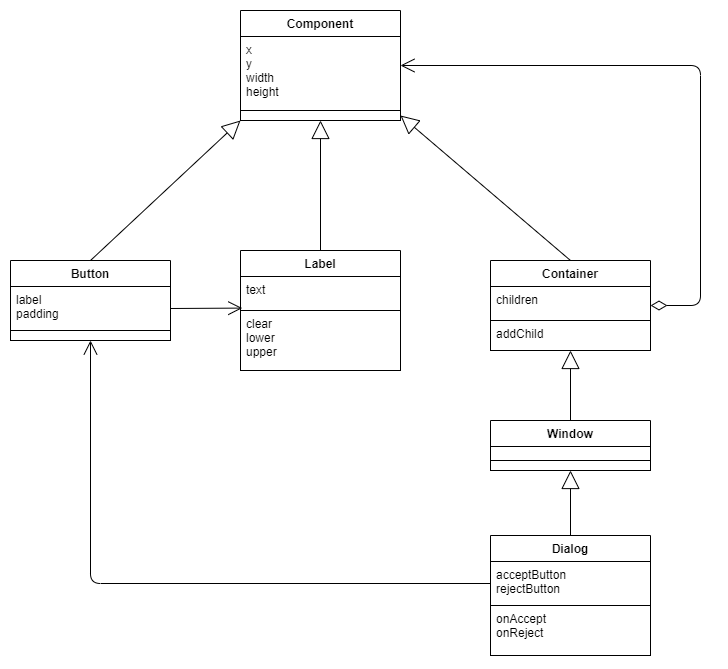

The diagram above was exported from draw.io. Its source (the exported page's mxGraphModel, read from the mxfile embedded in the PNG):
<mxGraphModel dx="1071" dy="563" grid="1" gridSize="10" guides="1" tooltips="1" connect="1" arrows="1" fold="1" page="1" pageScale="1" pageWidth="827" pageHeight="1169" background="#FFFFFF" math="0" shadow="0">
  <root>
    <mxCell id="0" />
    <mxCell id="1" parent="0" />
    <mxCell id="35" value="Container" style="swimlane;fontStyle=1;align=center;verticalAlign=top;childLayout=stackLayout;horizontal=1;startSize=26;horizontalStack=0;resizeParent=1;resizeParentMax=0;resizeLast=0;collapsible=1;marginBottom=0;fontColor=#000000;strokeColor=#000000;fillColor=#FFFFFF;" parent="1" vertex="1">
      <mxGeometry x="570" y="250" width="160" height="90" as="geometry" />
    </mxCell>
    <mxCell id="36" value="children" style="text;strokeColor=#000000;fillColor=#FFFFFF;align=left;verticalAlign=top;spacingLeft=4;spacingRight=4;overflow=hidden;rotatable=0;points=[[0,0.5],[1,0.5]];portConstraint=eastwest;fontColor=#000000;" parent="35" vertex="1">
      <mxGeometry y="26" width="160" height="34" as="geometry" />
    </mxCell>
    <mxCell id="38" value="addChild" style="text;strokeColor=#000000;fillColor=#FFFFFF;align=left;verticalAlign=top;spacingLeft=4;spacingRight=4;overflow=hidden;rotatable=0;points=[[0,0.5],[1,0.5]];portConstraint=eastwest;fontColor=#000000;" parent="35" vertex="1">
      <mxGeometry y="60" width="160" height="30" as="geometry" />
    </mxCell>
    <mxCell id="56" value="Dialog" style="swimlane;fontStyle=1;align=center;verticalAlign=top;childLayout=stackLayout;horizontal=1;startSize=26;horizontalStack=0;resizeParent=1;resizeParentMax=0;resizeLast=0;collapsible=1;marginBottom=0;fontColor=#000000;strokeColor=#000000;fillColor=#FFFFFF;" parent="1" vertex="1">
      <mxGeometry x="570" y="525" width="160" height="120" as="geometry" />
    </mxCell>
    <mxCell id="57" value="acceptButton&#10;rejectButton" style="text;strokeColor=#000000;fillColor=#FFFFFF;align=left;verticalAlign=top;spacingLeft=4;spacingRight=4;overflow=hidden;rotatable=0;points=[[0,0.5],[1,0.5]];portConstraint=eastwest;fontColor=#000000;" parent="56" vertex="1">
      <mxGeometry y="26" width="160" height="44" as="geometry" />
    </mxCell>
    <mxCell id="59" value="onAccept&#10;onReject" style="text;strokeColor=#000000;fillColor=#FFFFFF;align=left;verticalAlign=top;spacingLeft=4;spacingRight=4;overflow=hidden;rotatable=0;points=[[0,0.5],[1,0.5]];portConstraint=eastwest;fontColor=#000000;" parent="56" vertex="1">
      <mxGeometry y="70" width="160" height="50" as="geometry" />
    </mxCell>
    <mxCell id="60" value="Label" style="swimlane;fontStyle=1;align=center;verticalAlign=top;childLayout=stackLayout;horizontal=1;startSize=26;horizontalStack=0;resizeParent=1;resizeParentMax=0;resizeLast=0;collapsible=1;marginBottom=0;fontColor=#000000;strokeColor=#000000;fillColor=#FFFFFF;" parent="1" vertex="1">
      <mxGeometry x="320" y="240" width="160" height="120" as="geometry" />
    </mxCell>
    <mxCell id="61" value="text" style="text;strokeColor=#000000;fillColor=#FFFFFF;align=left;verticalAlign=top;spacingLeft=4;spacingRight=4;overflow=hidden;rotatable=0;points=[[0,0.5],[1,0.5]];portConstraint=eastwest;fontColor=#000000;" parent="60" vertex="1">
      <mxGeometry y="26" width="160" height="34" as="geometry" />
    </mxCell>
    <mxCell id="63" value="clear&#10;lower&#10;upper" style="text;strokeColor=#000000;fillColor=#FFFFFF;align=left;verticalAlign=top;spacingLeft=4;spacingRight=4;overflow=hidden;rotatable=0;points=[[0,0.5],[1,0.5]];portConstraint=eastwest;fontColor=#000000;" parent="60" vertex="1">
      <mxGeometry y="60" width="160" height="60" as="geometry" />
    </mxCell>
    <mxCell id="64" value="Window" style="swimlane;fontStyle=1;align=center;verticalAlign=top;childLayout=stackLayout;horizontal=1;startSize=26;horizontalStack=0;resizeParent=1;resizeParentMax=0;resizeLast=0;collapsible=1;marginBottom=0;fontColor=#000000;strokeColor=#000000;fillColor=#FFFFFF;" parent="1" vertex="1">
      <mxGeometry x="570" y="410" width="160" height="50" as="geometry" />
    </mxCell>
    <mxCell id="65" value="" style="text;strokeColor=#000000;fillColor=#FFFFFF;align=left;verticalAlign=top;spacingLeft=4;spacingRight=4;overflow=hidden;rotatable=0;points=[[0,0.5],[1,0.5]];portConstraint=eastwest;fontColor=#000000;" parent="64" vertex="1">
      <mxGeometry y="26" width="160" height="14" as="geometry" />
    </mxCell>
    <mxCell id="67" value="" style="text;strokeColor=#000000;fillColor=#FFFFFF;align=left;verticalAlign=top;spacingLeft=4;spacingRight=4;overflow=hidden;rotatable=0;points=[[0,0.5],[1,0.5]];portConstraint=eastwest;fontColor=#000000;" parent="64" vertex="1">
      <mxGeometry y="40" width="160" height="10" as="geometry" />
    </mxCell>
    <mxCell id="69" value="" style="endArrow=open;html=1;endSize=12;startArrow=diamondThin;startSize=14;startFill=0;edgeStyle=orthogonalEdgeStyle;align=left;verticalAlign=bottom;fontColor=#000000;strokeColor=#000000;exitX=1;exitY=0.5;exitDx=0;exitDy=0;entryX=1;entryY=0.5;entryDx=0;entryDy=0;" parent="1" edge="1" target="84" source="35">
      <mxGeometry x="-1" y="3" relative="1" as="geometry">
        <mxPoint x="770" y="294.5" as="sourcePoint" />
        <mxPoint x="890" y="294.5" as="targetPoint" />
        <Array as="points">
          <mxPoint x="780" y="295" />
          <mxPoint x="780" y="55" />
        </Array>
      </mxGeometry>
    </mxCell>
    <mxCell id="76" value="" style="endArrow=open;endFill=1;endSize=12;html=1;fontColor=#000000;strokeColor=#000000;exitX=0;exitY=0.5;exitDx=0;exitDy=0;entryX=0.5;entryY=1;entryDx=0;entryDy=0;" parent="1" edge="1" target="87" source="57">
      <mxGeometry width="160" relative="1" as="geometry">
        <mxPoint x="354" y="585" as="sourcePoint" />
        <mxPoint x="474" y="585" as="targetPoint" />
        <Array as="points">
          <mxPoint x="170" y="573" />
        </Array>
      </mxGeometry>
    </mxCell>
    <mxCell id="80" value="" style="endArrow=block;endSize=16;endFill=0;html=1;strokeColor=#000000;fontColor=#000000;labelBackgroundColor=#FFFFFF;entryX=0;entryY=1;entryDx=0;entryDy=0;exitX=0.5;exitY=0;exitDx=0;exitDy=0;" parent="1" edge="1" target="84" source="87">
      <mxGeometry width="160" relative="1" as="geometry">
        <mxPoint x="350" y="220" as="sourcePoint" />
        <mxPoint x="280" y="220" as="targetPoint" />
      </mxGeometry>
    </mxCell>
    <mxCell id="81" value="" style="endArrow=block;endSize=16;endFill=0;html=1;strokeColor=#000000;fontColor=#000000;labelBackgroundColor=#FFFFFF;entryX=0.5;entryY=1;entryDx=0;entryDy=0;exitX=0.5;exitY=0;exitDx=0;exitDy=0;" parent="1" edge="1" target="84" source="60">
      <mxGeometry width="160" relative="1" as="geometry">
        <mxPoint x="390" y="200" as="sourcePoint" />
        <mxPoint x="474" y="210" as="targetPoint" />
      </mxGeometry>
    </mxCell>
    <mxCell id="82" value="" style="endArrow=block;endSize=16;endFill=0;html=1;strokeColor=#000000;fontColor=#000000;labelBackgroundColor=#FFFFFF;entryX=1;entryY=0.5;entryDx=0;entryDy=0;exitX=0.5;exitY=0;exitDx=0;exitDy=0;" parent="1" edge="1" target="86" source="35">
      <mxGeometry width="160" relative="1" as="geometry">
        <mxPoint x="680" y="170" as="sourcePoint" />
        <mxPoint x="650" y="200" as="targetPoint" />
      </mxGeometry>
    </mxCell>
    <mxCell id="83" value="" style="endArrow=block;endSize=16;endFill=0;html=1;strokeColor=#000000;fontColor=#000000;labelBackgroundColor=#FFFFFF;exitX=0.5;exitY=0;exitDx=0;exitDy=0;entryX=0.5;entryY=1;entryDx=0;entryDy=0;" parent="1" edge="1" target="35" source="64">
      <mxGeometry width="160" relative="1" as="geometry">
        <mxPoint x="580" y="410" as="sourcePoint" />
        <mxPoint x="700" y="410" as="targetPoint" />
      </mxGeometry>
    </mxCell>
    <mxCell id="84" value="Component" style="swimlane;fontStyle=1;align=center;verticalAlign=top;childLayout=stackLayout;horizontal=1;startSize=26;horizontalStack=0;resizeParent=1;resizeParentMax=0;resizeLast=0;collapsible=1;marginBottom=0;fontColor=#000000;strokeColor=#000000;fillColor=#FFFFFF;" vertex="1" parent="1">
      <mxGeometry x="320" width="160" height="110" as="geometry" />
    </mxCell>
    <mxCell id="85" value="x&#10;y&#10;width&#10;height" style="text;strokeColor=#000000;fillColor=#FFFFFF;align=left;verticalAlign=top;spacingLeft=4;spacingRight=4;overflow=hidden;rotatable=0;points=[[0,0.5],[1,0.5]];portConstraint=eastwest;fontColor=#000000;" vertex="1" parent="84">
      <mxGeometry y="26" width="160" height="74" as="geometry" />
    </mxCell>
    <mxCell id="86" value="" style="text;strokeColor=#000000;fillColor=#FFFFFF;align=left;verticalAlign=top;spacingLeft=4;spacingRight=4;overflow=hidden;rotatable=0;points=[[0,0.5],[1,0.5]];portConstraint=eastwest;fontColor=#000000;" vertex="1" parent="84">
      <mxGeometry y="100" width="160" height="10" as="geometry" />
    </mxCell>
    <mxCell id="87" value="Button" style="swimlane;fontStyle=1;align=center;verticalAlign=top;childLayout=stackLayout;horizontal=1;startSize=26;horizontalStack=0;resizeParent=1;resizeParentMax=0;resizeLast=0;collapsible=1;marginBottom=0;fontColor=#000000;strokeColor=#000000;fillColor=#FFFFFF;" vertex="1" parent="1">
      <mxGeometry x="90" y="250" width="160" height="80" as="geometry" />
    </mxCell>
    <mxCell id="88" value="label&#10;padding" style="text;strokeColor=#000000;fillColor=#FFFFFF;align=left;verticalAlign=top;spacingLeft=4;spacingRight=4;overflow=hidden;rotatable=0;points=[[0,0.5],[1,0.5]];portConstraint=eastwest;fontColor=#000000;" vertex="1" parent="87">
      <mxGeometry y="26" width="160" height="44" as="geometry" />
    </mxCell>
    <mxCell id="89" value="" style="text;strokeColor=#000000;fillColor=#FFFFFF;align=left;verticalAlign=top;spacingLeft=4;spacingRight=4;overflow=hidden;rotatable=0;points=[[0,0.5],[1,0.5]];portConstraint=eastwest;fontColor=#000000;" vertex="1" parent="87">
      <mxGeometry y="70" width="160" height="10" as="geometry" />
    </mxCell>
    <mxCell id="90" value="" style="endArrow=block;endSize=16;endFill=0;html=1;strokeColor=#000000;fontColor=#000000;labelBackgroundColor=#FFFFFF;exitX=0.5;exitY=0;exitDx=0;exitDy=0;entryX=0.5;entryY=1;entryDx=0;entryDy=0;" edge="1" parent="1" source="56" target="64">
      <mxGeometry width="160" relative="1" as="geometry">
        <mxPoint x="630" y="520" as="sourcePoint" />
        <mxPoint x="630" y="440" as="targetPoint" />
      </mxGeometry>
    </mxCell>
    <mxCell id="75" value="" style="endArrow=open;endFill=1;endSize=12;html=1;fontColor=#000000;strokeColor=#000000;exitX=1;exitY=0.5;exitDx=0;exitDy=0;entryX=0.011;entryY=-0.04;entryDx=0;entryDy=0;entryPerimeter=0;" parent="1" edge="1" target="63" source="88">
      <mxGeometry width="160" relative="1" as="geometry">
        <mxPoint x="250" y="300" as="sourcePoint" />
        <mxPoint x="370" y="300" as="targetPoint" />
      </mxGeometry>
    </mxCell>
  </root>
</mxGraphModel>